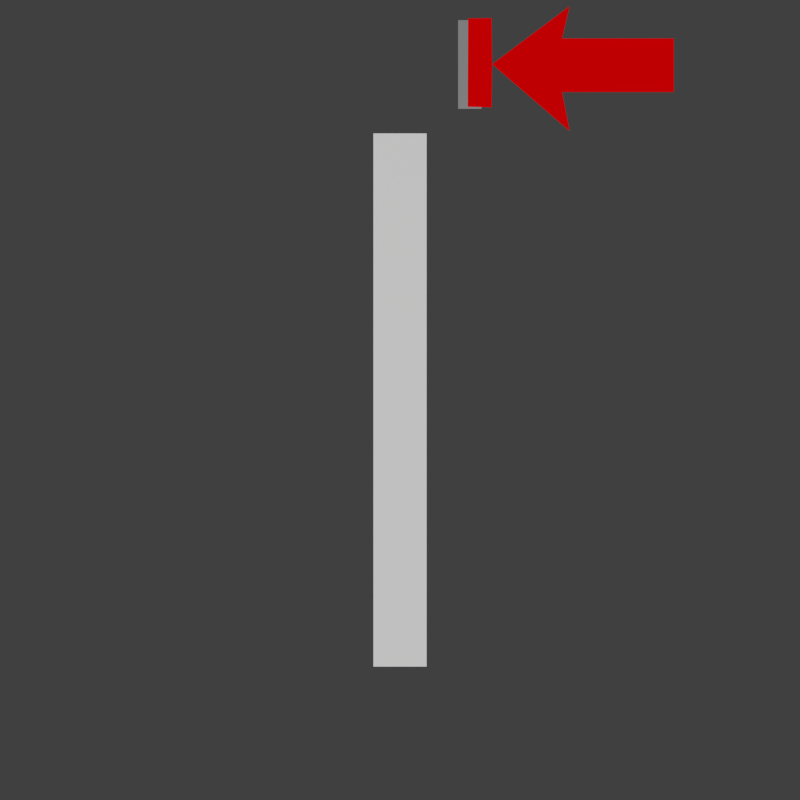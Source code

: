# Source: doors.blend  (saved by Blender 2.76.0; exported with 4.5.12 LTS)
import bpy
from mathutils import Matrix  # noqa: F401  (used for matrix-valued properties, if any)

bpy.ops.wm.read_factory_settings(use_empty=True)
scene = bpy.context.scene
scene.name = 'Scene'

# ---- collections
col_collection_1 = bpy.data.collections.new('Collection 1'); scene.collection.children.link(col_collection_1)
col_collection_1.hide_render = True
col_collection_1.hide_viewport = True
col_collection_2 = bpy.data.collections.new('Collection 2'); scene.collection.children.link(col_collection_2)
col_collection_2.hide_render = True
col_collection_2.hide_viewport = True
col_collection_3 = bpy.data.collections.new('Collection 3'); scene.collection.children.link(col_collection_3)
col_collection_3.hide_render = True
col_collection_3.hide_viewport = True
col_collection_4 = bpy.data.collections.new('Collection 4'); scene.collection.children.link(col_collection_4)
col_collection_4.hide_render = True
col_collection_4.hide_viewport = True
col_collection_5 = bpy.data.collections.new('Collection 5'); scene.collection.children.link(col_collection_5)
col_collection_5.hide_render = True
col_collection_5.hide_viewport = True
col_collection_6 = bpy.data.collections.new('Collection 6'); scene.collection.children.link(col_collection_6)
col_collection_6.hide_render = True
col_collection_6.hide_viewport = True
col_collection_7 = bpy.data.collections.new('Collection 7'); scene.collection.children.link(col_collection_7)
col_collection_7.hide_render = True
col_collection_7.hide_viewport = True
col_collection_8 = bpy.data.collections.new('Collection 8'); scene.collection.children.link(col_collection_8)
col_collection_8.hide_render = True
col_collection_8.hide_viewport = True
col_collection_9 = bpy.data.collections.new('Collection 9'); scene.collection.children.link(col_collection_9)
col_collection_9.hide_render = True
col_collection_9.hide_viewport = True
col_collection_10 = bpy.data.collections.new('Collection 10'); scene.collection.children.link(col_collection_10)
col_collection_10.hide_render = True
col_collection_10.hide_viewport = True
col_collection_11 = bpy.data.collections.new('Collection 11'); scene.collection.children.link(col_collection_11)
col_collection_11.hide_render = True
col_collection_11.hide_viewport = True
col_collection_12 = bpy.data.collections.new('Collection 12'); scene.collection.children.link(col_collection_12)
col_collection_12.hide_render = True
col_collection_12.hide_viewport = True
col_collection_13 = bpy.data.collections.new('Collection 13'); scene.collection.children.link(col_collection_13)
col_collection_13.hide_render = True
col_collection_13.hide_viewport = True
col_collection_14 = bpy.data.collections.new('Collection 14'); scene.collection.children.link(col_collection_14)
col_collection_15 = bpy.data.collections.new('Collection 15'); scene.collection.children.link(col_collection_15)
col_collection_15.hide_render = True
col_collection_15.hide_viewport = True
col_collection_16 = bpy.data.collections.new('Collection 16'); scene.collection.children.link(col_collection_16)
col_collection_16.hide_render = True
col_collection_16.hide_viewport = True
col_collection_17 = bpy.data.collections.new('Collection 17'); scene.collection.children.link(col_collection_17)
col_collection_17.hide_render = True
col_collection_17.hide_viewport = True
col_collection_18 = bpy.data.collections.new('Collection 18'); scene.collection.children.link(col_collection_18)
col_collection_18.hide_render = True
col_collection_18.hide_viewport = True
col_collection_19 = bpy.data.collections.new('Collection 19'); scene.collection.children.link(col_collection_19)
col_collection_19.hide_render = True
col_collection_19.hide_viewport = True
col_collection_20 = bpy.data.collections.new('Collection 20'); scene.collection.children.link(col_collection_20)
col_collection_20.hide_render = True
col_collection_20.hide_viewport = True

# ---- materials (node trees are filled in below, after node groups)
mat_arrowmat = bpy.data.materials.new('ArrowMat')
mat_arrowmat.alpha_threshold = 0.0
mat_arrowmat.use_transparent_shadow = False
mat_arrowmat.diffuse_color = (0.8, 0.0, 0.00134, 1.0)
mat_arrowmat.roughness = 0.5
mat_displaymat = bpy.data.materials.new('DisplayMat')
mat_displaymat.alpha_threshold = 0.0
mat_displaymat.use_transparent_shadow = False
mat_displaymat.diffuse_color = (1.0, 0.008241, 0.749, 1.0)
mat_displaymat.roughness = 0.5
mat_displaybordermat = bpy.data.materials.new('DisplayBorderMat')
mat_displaybordermat.alpha_threshold = 0.0
mat_displaybordermat.use_transparent_shadow = False
mat_displaybordermat.diffuse_color = (0.3032, 0.3032, 0.3032, 1.0)
mat_displaybordermat.roughness = 0.5
mat_doormat = bpy.data.materials.new('DoorMat')
mat_doormat.alpha_threshold = 0.0
mat_doormat.use_transparent_shadow = False
mat_doormat.roughness = 0.5

# ---- material node trees

# ---- world
world_world = bpy.data.worlds.new('World'); scene.world = world_world
world_world.color = (0.05088, 0.05088, 0.05088)
world_world.use_sun_shadow = False
world_world.sun_shadow_jitter_overblur = 0.0
world_world.cycles.sampling_method = 'MANUAL'
world_world.cycles.sample_map_resolution = 256

# ---- cameras
cam_camera_002 = bpy.data.cameras.new('Camera.002')
cam_camera_002.type = 'ORTHO'
cam_camera_002.clip_end = 100.0
cam_camera_002.lens = 35.0
cam_camera_002.sensor_width = 32.0
cam_camera_002.sensor_height = 18.0
cam_camera_002.dof.focus_distance = 0.0
cam_camera_002.dof.aperture_fstop = 128.0
cam_camera_002.dof.aperture_blades = 6
cam_camera = bpy.data.cameras.new('Camera')
cam_camera.clip_end = 100.0
cam_camera.lens = 35.0
cam_camera.sensor_width = 32.0
cam_camera.sensor_height = 18.0
cam_camera.ortho_scale = 7.314
cam_camera.dof.focus_distance = 0.0
cam_camera.dof.aperture_fstop = 128.0
cam_camera_001 = bpy.data.cameras.new('Camera.001')
cam_camera_001.clip_end = 100.0
cam_camera_001.lens = 35.0
cam_camera_001.sensor_width = 32.0
cam_camera_001.sensor_height = 18.0
cam_camera_001.dof.focus_distance = 0.0
cam_camera_001.dof.aperture_fstop = 128.0
cam_camera_001.dof.aperture_blades = 6

# ---- meshes
me_plane_001 = bpy.data.meshes.new('Plane.001')
me_plane_001.from_pydata([(-0.1323, -0.1441, 0.0), (0.4845, -0.1441, 0.0), (-0.1323, 0.1524, 0.0), (0.4845, 0.1524, 0.0), (-0.09079, 0.3308, 0.0), (-0.5186, 0.01001, 0.0), (-0.09079, -0.3589, 0.0), (-0.5211, 0.2647, 0.0), (-0.6513, 0.2633, -1.192e-07), (-0.6535, -0.2248, -1.192e-07), (-0.5211, -0.228, 0.0)], [], [(0, 1, 3, 2), (0, 2, 4, 5, 6), (7, 8, 9, 10, 5)])
me_plane_001.materials.append(mat_arrowmat)
me_plane_001.use_remesh_preserve_volume = False
me_plane_001.use_remesh_preserve_attributes = False
me_plane_001.use_mirror_vertex_groups = False
me_plane_001.update()
me_grid_001 = bpy.data.meshes.new('Grid.001')
me_grid_001.from_pydata([(-0.8186, -0.1629, 3.664e-08), (0.7979, -0.1629, -3.508e-08), (-0.8186, 1.495, 3.664e-08), (0.7979, 1.495, -3.508e-08)], [], [(0, 1, 3, 2)])
me_grid_001.materials.append(mat_displaymat)
me_grid_001.use_remesh_preserve_volume = False
me_grid_001.use_remesh_preserve_attributes = False
me_grid_001.use_mirror_vertex_groups = False
me_grid_001.update()
me_grid = bpy.data.meshes.new('Grid')
me_grid.from_pydata([(-1.0, -0.3288, 0.0), (-0.8186, -0.3288, 3.664e-08), (0.7979, -0.3288, -3.508e-08), (1.0, -0.3288, 0.0), (-1.0, -0.1629, 0.0), (-0.8186, -0.1629, 3.664e-08), (0.7979, -0.1629, -3.508e-08), (1.0, -0.1629, 0.0), (-1.0, 1.495, 0.0), (-0.8186, 1.495, 3.664e-08), (0.7979, 1.495, -3.508e-08), (1.0, 1.495, 0.0), (-1.0, 1.671, 0.0), (-0.8186, 1.671, 3.664e-08), (0.7979, 1.671, -3.508e-08), (1.0, 1.671, 0.0), (-1.0, -0.1629, 0.529), (-1.0, -0.3288, 0.529), (-0.8186, -0.3288, 0.529), (-0.8186, -0.1629, 0.529), (0.7979, -0.3288, 0.529), (0.7979, -0.1629, 0.529), (1.0, -0.3288, 0.529), (1.0, -0.1629, 0.529), (-1.0, 1.495, 0.529), (-0.8186, 1.495, 0.529), (0.7979, 1.495, 0.529), (1.0, 1.495, 0.529), (-1.0, 1.671, 0.529), (-0.8186, 1.671, 0.529), (0.7979, 1.671, 0.529), (1.0, 1.671, 0.529)], [], [(9, 10, 26, 25), (14, 13, 29, 30), (6, 5, 19, 21), (10, 6, 21, 26), (13, 12, 28, 29), (1, 2, 20, 18), (5, 9, 25, 19), (8, 4, 16, 24), (17, 18, 19, 16), (18, 20, 21, 19), (20, 22, 23, 21), (16, 19, 25, 24), (21, 23, 27, 26), (24, 25, 29, 28), (25, 26, 30, 29), (26, 27, 31, 30), (2, 3, 22, 20), (11, 15, 31, 27), (4, 0, 17, 16), (7, 11, 27, 23), (3, 7, 23, 22), (15, 14, 30, 31), (0, 1, 18, 17), (12, 8, 24, 28)])
me_grid.materials.append(mat_displaybordermat)
me_grid.use_remesh_preserve_volume = False
me_grid.use_remesh_preserve_attributes = False
me_grid.use_mirror_vertex_groups = False
me_grid.update()
me_cube_005 = bpy.data.meshes.new('Cube.005')
me_cube_005.from_pydata([(-1.0, -1.0, -1.0), (-1.0, -1.0, 1.0), (-1.0, 1.0, -1.0), (-1.0, 1.0, 1.0), (1.0, -1.0, -1.0), (1.0, -1.0, 1.0), (1.0, 1.0, -1.0), (1.0, 1.0, 1.0)], [], [(1, 3, 2, 0), (3, 7, 6, 2), (7, 5, 4, 6), (5, 1, 0, 4), (5, 7, 3, 1)])
_uv = me_cube_005.uv_layers.new(name='UVMap')
_uv.uv.foreach_set('vector', [1.0, 1.0, 0.0, 1.0, 0.0, 0.0, 1.0, 0.0, 0.2362, 1.0, 0.0, 1.0, 0.0, 0.0, 0.2362, 0.0, 1.0, 1.0, 0.0, 1.0, 0.0, 0.0, 1.0, 0.0, 0.2362, 1.0, 0.0, 1.0, 0.0, 0.0, 0.2362, 0.0, 0.0, 0.0, 1.0, 0.0, 1.0, 0.1102, 0.0, 0.1102])
me_cube_005.materials.append(mat_doormat)
me_cube_005.use_remesh_preserve_volume = False
me_cube_005.use_remesh_preserve_attributes = False
me_cube_005.use_mirror_vertex_groups = False
me_cube_005.update()
me_cube_006 = bpy.data.meshes.new('Cube.006')
me_cube_006.from_pydata([(-1.0, -1.0, -1.0), (-1.0, -1.0, 1.0), (-1.0, 1.0, -1.0), (-1.0, 1.0, 1.0), (1.0, -1.0, -1.0), (1.0, -1.0, 1.0), (1.0, 1.0, -1.0), (1.0, 1.0, 1.0)], [], [(1, 3, 2, 0), (3, 7, 6, 2), (7, 5, 4, 6), (5, 1, 0, 4), (5, 7, 3, 1)])
_uv = me_cube_006.uv_layers.new(name='UVMap')
_uv.uv.foreach_set('vector', [1.5, 1.0, -0.5, 1.0, -0.5, 0.0, 1.5, 0.0, 0.2362, 1.0, 0.0, 1.0, 0.0, 0.0, 0.2362, 0.0, 1.5, 1.0, -0.5, 1.0, -0.5, 0.0, 1.5, 0.0, 0.2362, 1.0, 0.0, 1.0, 0.0, 0.0, 0.2362, 0.0, 0.0, 0.0, 2.0, 0.0, 2.0, 0.1102, 0.0, 0.1102])
me_cube_006.materials.append(mat_doormat)
me_cube_006.use_remesh_preserve_volume = False
me_cube_006.use_remesh_preserve_attributes = False
me_cube_006.use_mirror_vertex_groups = False
me_cube_006.update()
me_grid_003 = bpy.data.meshes.new('Grid.003')
me_grid_003.from_pydata([(-1.0, -0.3288, 0.0), (-0.8186, -0.3288, 3.664e-08), (0.7979, -0.3288, -3.508e-08), (1.0, -0.3288, 0.0), (-1.0, -0.1629, 0.0), (-0.8186, -0.1629, 3.664e-08), (0.7979, -0.1629, -3.508e-08), (1.0, -0.1629, 0.0), (-1.0, 1.495, 0.0), (-0.8186, 1.495, 3.664e-08), (0.7979, 1.495, -3.508e-08), (1.0, 1.495, 0.0), (-1.0, 1.671, 0.0), (-0.8186, 1.671, 3.664e-08), (0.7979, 1.671, -3.508e-08), (1.0, 1.671, 0.0), (-1.0, -0.1629, 0.529), (-1.0, -0.3288, 0.529), (-0.8186, -0.3288, 0.529), (-0.8186, -0.1629, 0.529), (0.7979, -0.3288, 0.529), (0.7979, -0.1629, 0.529), (1.0, -0.3288, 0.529), (1.0, -0.1629, 0.529), (-1.0, 1.495, 0.529), (-0.8186, 1.495, 0.529), (0.7979, 1.495, 0.529), (1.0, 1.495, 0.529), (-1.0, 1.671, 0.529), (-0.8186, 1.671, 0.529), (0.7979, 1.671, 0.529), (1.0, 1.671, 0.529)], [], [(9, 10, 26, 25), (14, 13, 29, 30), (6, 5, 19, 21), (10, 6, 21, 26), (13, 12, 28, 29), (1, 2, 20, 18), (5, 9, 25, 19), (8, 4, 16, 24), (17, 18, 19, 16), (18, 20, 21, 19), (20, 22, 23, 21), (16, 19, 25, 24), (21, 23, 27, 26), (24, 25, 29, 28), (25, 26, 30, 29), (26, 27, 31, 30), (2, 3, 22, 20), (11, 15, 31, 27), (4, 0, 17, 16), (7, 11, 27, 23), (3, 7, 23, 22), (15, 14, 30, 31), (0, 1, 18, 17), (12, 8, 24, 28)])
me_grid_003.materials.append(mat_displaybordermat)
me_grid_003.use_remesh_preserve_volume = False
me_grid_003.use_remesh_preserve_attributes = False
me_grid_003.use_mirror_vertex_groups = False
me_grid_003.update()
me_grid_002 = bpy.data.meshes.new('Grid.002')
me_grid_002.from_pydata([(-0.8186, -0.1629, 3.664e-08), (0.7979, -0.1629, -3.508e-08), (-0.8186, 1.495, 3.664e-08), (0.7979, 1.495, -3.508e-08)], [], [(0, 1, 3, 2)])
_uv = me_grid_002.uv_layers.new(name='UVMap')
_uv.uv.foreach_set('vector', [9.882e-05, 0.9748, 9.872e-05, 9.872e-05, 0.9999, 9.872e-05, 0.9999, 0.9748])
me_grid_002.materials.append(mat_displaymat)
me_grid_002.use_remesh_preserve_volume = False
me_grid_002.use_remesh_preserve_attributes = False
me_grid_002.use_mirror_vertex_groups = False
me_grid_002.update()

# ---- objects
ob_tilecamera = bpy.data.objects.new('TileCamera', cam_camera_002)
ob_wallsingle = bpy.data.objects.new('WallSingle', None)
ob_wallsingler = bpy.data.objects.new('WallSingleR', None)
ob_disaplyarrow = bpy.data.objects.new('DisaplyArrow', me_plane_001)
ob_display = bpy.data.objects.new('Display', me_grid_001)
ob_displayborder = bpy.data.objects.new('DisplayBorder', me_grid)
ob_door = bpy.data.objects.new('Door', me_cube_005)
ob_displaycamera = bpy.data.objects.new('DisplayCamera', cam_camera)
ob_wallhalf = bpy.data.objects.new('WallHalf', None)
ob_wallhalfr = bpy.data.objects.new('WallHalfR', None)
ob_displayhalfarrow = bpy.data.objects.new('DisplayHalfArrow', me_plane_001)
ob_displayhalfcamera = bpy.data.objects.new('DisplayHalfCamera', cam_camera_001)
ob_doorwide = bpy.data.objects.new('DoorWide', me_cube_006)
ob_displayborderhalf = bpy.data.objects.new('DisplayBorderHalf', me_grid_003)
ob_displayhalf = bpy.data.objects.new('DisplayHalf', me_grid_002)
ob_wallsinglethin = bpy.data.objects.new('WallSingleThin', None)
ob_wallsinglethinr = bpy.data.objects.new('WallSingleThinR', None)
ob_displaythincamera = bpy.data.objects.new('DisplayThinCamera', cam_camera)
ob_doorthin = bpy.data.objects.new('DoorThin', me_cube_005)
ob_displaythinborder = bpy.data.objects.new('DisplayThinBorder', me_grid)
ob_displaythin = bpy.data.objects.new('DisplayThin', me_grid_001)
ob_disaplythinarrow = bpy.data.objects.new('DisaplyThinArrow', me_plane_001)
ob_wallhalfthin = bpy.data.objects.new('WallHalfThin', None)
ob_wallhalfthinr = bpy.data.objects.new('WallHalfThinR', None)
ob_displayhalfthin = bpy.data.objects.new('DisplayHalfThin', me_grid_002)
ob_displayborderhalfthin = bpy.data.objects.new('DisplayBorderHalfThin', me_grid_003)
ob_doorwidethin = bpy.data.objects.new('DoorWideThin', me_cube_006)
ob_displayhalfthincamera = bpy.data.objects.new('DisplayHalfThinCamera', cam_camera_001)
ob_displayhalfarrow_001 = bpy.data.objects.new('DisplayHalfArrow.001', me_plane_001)

# ---- transforms, parenting, visibility, modifiers, constraints
ob_tilecamera.location = (0.0, 0.0, 11.59)
ob_tilecamera.lineart.crease_threshold = 0.0
ob_wallsingle.location = (0.0, 0.0, 0.0)
ob_wallsingler.location = (0.0, 0.0, 0.0)
ob_disaplyarrow.location = (1.802, 1.564, 4.519)
ob_disaplyarrow.scale = (1.359, 1.359, 1.359)
ob_disaplyarrow.lineart.crease_threshold = 0.0
ob_display.location = (1.056, 1.367, 1.184)
ob_display.rotation_euler = (-0.0, 1.571, 0.0)
ob_display.scale = (0.3326, 0.3326, 0.3326)
ob_display.color = (0.0, 0.0, 0.0, 1.0)
ob_display.lineart.crease_threshold = 0.0
ob_displayborder.location = (0.9182, 1.367, 1.184)
ob_displayborder.rotation_euler = (-0.0, 1.571, 0.0)
ob_displayborder.scale = (0.3326, 0.3326, 0.3326)
ob_displayborder.color = (0.2529, 0.2529, 0.2529, 1.0)
ob_displayborder.lineart.crease_threshold = 0.0
ob_door.location = (0.0, 0.0, 2.0)
ob_door.scale = (0.2, 1.0, 2.0)
ob_door.lineart.crease_threshold = 0.0
ob_displaycamera.location = (2.461, 1.672, 1.218)
ob_displaycamera.rotation_euler = (1.55, 0.0115, 1.673)
ob_displaycamera.lock_rotations_4d = False
ob_displaycamera.empty_display_type = 'ARROWS'
ob_displaycamera.color = (0.0, 0.0, 0.0, 0.0)
ob_displaycamera.display_type = 'WIRE'
ob_displaycamera.lineart.crease_threshold = 0.0
ob_wallhalf.location = (0.0, 0.0, 0.0)
ob_wallhalfr.location = (0.0, 0.0, 0.0)
ob_displayhalfarrow.location = (1.878, 2.505, 5.19)
ob_displayhalfarrow.scale = (1.359, 1.359, 1.359)
ob_displayhalfarrow.lineart.crease_threshold = 0.0
ob_displayhalfcamera.location = (2.299, 2.352, 1.316)
ob_displayhalfcamera.rotation_euler = (1.473, 0.01143, 1.56)
ob_displayhalfcamera.lineart.crease_threshold = 0.0
ob_doorwide.location = (0.0, 0.0, 2.0)
ob_doorwide.scale = (0.2, 2.0, 2.0)
ob_doorwide.lineart.crease_threshold = 0.0
ob_displayborderhalf.location = (0.9182, 2.293, 1.184)
ob_displayborderhalf.rotation_euler = (-0.0, 1.571, 0.0)
ob_displayborderhalf.scale = (0.3326, 0.3326, 0.3326)
ob_displayborderhalf.color = (0.2529, 0.2529, 0.2529, 1.0)
ob_displayborderhalf.lineart.crease_threshold = 0.0
ob_displayhalf.location = (1.056, 2.293, 1.184)
ob_displayhalf.rotation_euler = (-0.0, 1.571, 0.0)
ob_displayhalf.scale = (0.3326, 0.3326, 0.3326)
ob_displayhalf.color = (0.0, 0.0, 0.0, 1.0)
ob_displayhalf.lineart.crease_threshold = 0.0
ob_wallsinglethin.location = (0.0, 0.0, 0.0)
ob_wallsinglethinr.location = (0.0, 0.0, 0.0)
ob_displaythincamera.location = (1.986, 1.672, 1.218)
ob_displaythincamera.rotation_euler = (1.55, 0.0115, 1.673)
ob_displaythincamera.lock_rotations_4d = False
ob_displaythincamera.empty_display_type = 'ARROWS'
ob_displaythincamera.color = (0.0, 0.0, 0.0, 0.0)
ob_displaythincamera.display_type = 'WIRE'
ob_displaythincamera.lineart.crease_threshold = 0.0
ob_doorthin.location = (0.0, 0.0, 2.0)
ob_doorthin.scale = (0.2, 1.0, 2.0)
ob_doorthin.lineart.crease_threshold = 0.0
ob_displaythinborder.location = (0.4435, 1.367, 1.184)
ob_displaythinborder.rotation_euler = (-0.0, 1.571, 0.0)
ob_displaythinborder.scale = (0.3326, 0.3326, 0.3326)
ob_displaythinborder.color = (0.2529, 0.2529, 0.2529, 1.0)
ob_displaythinborder.lineart.crease_threshold = 0.0
ob_displaythin.location = (0.5811, 1.367, 1.184)
ob_displaythin.rotation_euler = (-0.0, 1.571, 0.0)
ob_displaythin.scale = (0.3326, 0.3326, 0.3326)
ob_displaythin.color = (0.0, 0.0, 0.0, 1.0)
ob_displaythin.lineart.crease_threshold = 0.0
ob_disaplythinarrow.location = (1.328, 1.564, 4.519)
ob_disaplythinarrow.scale = (1.359, 1.359, 1.359)
ob_disaplythinarrow.lineart.crease_threshold = 0.0
ob_wallhalfthin.location = (0.0, 0.0, 0.0)
ob_wallhalfthinr.location = (0.0, 0.0, 0.0)
ob_displayhalfthin.location = (0.5732, 2.293, 1.184)
ob_displayhalfthin.rotation_euler = (-0.0, 1.571, 0.0)
ob_displayhalfthin.scale = (0.3326, 0.3326, 0.3326)
ob_displayhalfthin.color = (0.0, 0.0, 0.0, 1.0)
ob_displayhalfthin.lineart.crease_threshold = 0.0
ob_displayborderhalfthin.location = (0.4356, 2.293, 1.184)
ob_displayborderhalfthin.rotation_euler = (-0.0, 1.571, 0.0)
ob_displayborderhalfthin.scale = (0.3326, 0.3326, 0.3326)
ob_displayborderhalfthin.color = (0.2529, 0.2529, 0.2529, 1.0)
ob_displayborderhalfthin.lineart.crease_threshold = 0.0
ob_doorwidethin.location = (0.0, 0.0, 2.0)
ob_doorwidethin.scale = (0.2, 2.0, 2.0)
ob_doorwidethin.lineart.crease_threshold = 0.0
ob_displayhalfthincamera.location = (1.816, 2.352, 1.316)
ob_displayhalfthincamera.rotation_euler = (1.473, 0.01143, 1.56)
ob_displayhalfthincamera.lineart.crease_threshold = 0.0
ob_displayhalfarrow_001.location = (1.396, 2.505, 5.19)
ob_displayhalfarrow_001.scale = (1.359, 1.359, 1.359)
ob_displayhalfarrow_001.lineart.crease_threshold = 0.0

# ---- collection membership
col_collection_1.objects.link(ob_tilecamera)
col_collection_1.objects.link(ob_wallsingle)
col_collection_1.objects.link(ob_wallsingler)
col_collection_2.objects.link(ob_disaplyarrow)
col_collection_2.objects.link(ob_tilecamera)
col_collection_2.objects.link(ob_display)
col_collection_2.objects.link(ob_displayborder)
col_collection_2.objects.link(ob_door)
col_collection_2.objects.link(ob_displaycamera)
col_collection_3.objects.link(ob_tilecamera)
col_collection_3.objects.link(ob_wallhalf)
col_collection_3.objects.link(ob_wallhalfr)
col_collection_4.objects.link(ob_displayhalfarrow)
col_collection_4.objects.link(ob_tilecamera)
col_collection_4.objects.link(ob_displayhalfcamera)
col_collection_4.objects.link(ob_doorwide)
col_collection_4.objects.link(ob_displayborderhalf)
col_collection_4.objects.link(ob_displayhalf)
col_collection_5.objects.link(ob_tilecamera)
col_collection_6.objects.link(ob_tilecamera)
col_collection_7.objects.link(ob_tilecamera)
col_collection_8.objects.link(ob_tilecamera)
col_collection_9.objects.link(ob_tilecamera)
col_collection_10.objects.link(ob_tilecamera)
col_collection_11.objects.link(ob_tilecamera)
col_collection_11.objects.link(ob_wallsinglethin)
col_collection_11.objects.link(ob_wallsinglethinr)
col_collection_12.objects.link(ob_displaythincamera)
col_collection_12.objects.link(ob_doorthin)
col_collection_12.objects.link(ob_displaythinborder)
col_collection_12.objects.link(ob_displaythin)
col_collection_12.objects.link(ob_disaplythinarrow)
col_collection_12.objects.link(ob_tilecamera)
col_collection_13.objects.link(ob_tilecamera)
col_collection_13.objects.link(ob_wallhalfthin)
col_collection_13.objects.link(ob_wallhalfthinr)
col_collection_14.objects.link(ob_displayhalfthin)
col_collection_14.objects.link(ob_displayborderhalfthin)
col_collection_14.objects.link(ob_doorwidethin)
col_collection_14.objects.link(ob_displayhalfthincamera)
col_collection_14.objects.link(ob_displayhalfarrow_001)
col_collection_14.objects.link(ob_tilecamera)
col_collection_15.objects.link(ob_tilecamera)
col_collection_16.objects.link(ob_tilecamera)
col_collection_17.objects.link(ob_tilecamera)
col_collection_18.objects.link(ob_tilecamera)
col_collection_19.objects.link(ob_tilecamera)
col_collection_20.objects.link(ob_tilecamera)

# ---- scene / render settings (as saved in the file)
scene.camera = ob_tilecamera
scene.frame_start = 1; scene.frame_end = 250; scene.frame_set(1)
scene.render.engine = 'BLENDER_EEVEE_NEXT'
scene.render.resolution_x = 50
scene.render.resolution_y = 50
scene.render.dither_intensity = 0.0
scene.render.film_transparent = True
scene.cycles.use_denoising = False
scene.cycles.samples = 10
scene.cycles.sampling_pattern = 'TABULATED_SOBOL'
scene.cycles.light_sampling_threshold = 0.0
scene.cycles.use_adaptive_sampling = False
scene.cycles.use_light_tree = False
scene.cycles.blur_glossy = 0.0
scene.cycles.pixel_filter_type = 'GAUSSIAN'
scene.cycles.sample_clamp_indirect = 0.0
scene.view_settings.view_transform = 'Standard'
bpy.context.view_layer.update()

# ---- added for rendering (the .blend has no usable light): sun
light_auto_sun = bpy.data.lights.new('AutoSun', 'SUN')
light_auto_sun.energy = 3.0
light_auto_sun.angle = 0.0523599
ob_auto_sun = bpy.data.objects.new('AutoSun', light_auto_sun)
scene.collection.objects.link(ob_auto_sun)
ob_auto_sun.rotation_euler = (0.872665, 0.174533, 0.523599)
bpy.context.view_layer.update()
